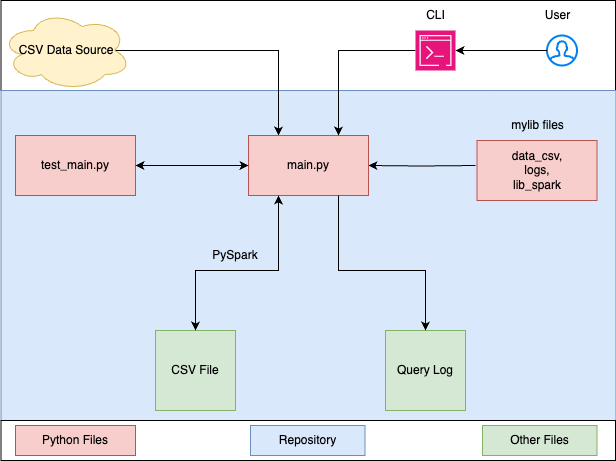

The diagram above was exported from draw.io. Its source (the exported page's mxGraphModel, read from the mxfile embedded in the PNG):
<mxGraphModel dx="954" dy="1821" grid="1" gridSize="10" guides="1" tooltips="1" connect="1" arrows="1" fold="1" page="1" pageScale="1" pageWidth="827" pageHeight="1169" math="0" shadow="0">
  <root>
    <mxCell id="WIyWlLk6GJQsqaUBKTNV-0" />
    <mxCell id="WIyWlLk6GJQsqaUBKTNV-1" parent="WIyWlLk6GJQsqaUBKTNV-0" />
    <mxCell id="84syYmLBs8DnaBgZNO7R-43" value="" style="rounded=0;whiteSpace=wrap;html=1;" parent="WIyWlLk6GJQsqaUBKTNV-1" vertex="1">
      <mxGeometry x="115.5" y="-30" width="614.5" height="90" as="geometry" />
    </mxCell>
    <mxCell id="84syYmLBs8DnaBgZNO7R-6" value="" style="rounded=0;whiteSpace=wrap;html=1;fillColor=#dae8fc;strokeColor=#6c8ebf;" parent="WIyWlLk6GJQsqaUBKTNV-1" vertex="1">
      <mxGeometry x="115.5" y="60" width="615" height="330" as="geometry" />
    </mxCell>
    <mxCell id="84syYmLBs8DnaBgZNO7R-5" style="edgeStyle=orthogonalEdgeStyle;rounded=0;orthogonalLoop=1;jettySize=auto;html=1;exitX=0.875;exitY=0.5;exitDx=0;exitDy=0;exitPerimeter=0;entryX=0.25;entryY=0;entryDx=0;entryDy=0;" parent="WIyWlLk6GJQsqaUBKTNV-1" source="84syYmLBs8DnaBgZNO7R-0" target="84syYmLBs8DnaBgZNO7R-2" edge="1">
      <mxGeometry relative="1" as="geometry" />
    </mxCell>
    <mxCell id="84syYmLBs8DnaBgZNO7R-0" value="CSV Data Source" style="ellipse;shape=cloud;whiteSpace=wrap;html=1;fillColor=#fff2cc;strokeColor=#d6b656;" parent="WIyWlLk6GJQsqaUBKTNV-1" vertex="1">
      <mxGeometry x="115.5" y="-20" width="130" height="80" as="geometry" />
    </mxCell>
    <mxCell id="84syYmLBs8DnaBgZNO7R-14" style="edgeStyle=orthogonalEdgeStyle;rounded=0;orthogonalLoop=1;jettySize=auto;html=1;entryX=1;entryY=0.5;entryDx=0;entryDy=0;" parent="WIyWlLk6GJQsqaUBKTNV-1" target="84syYmLBs8DnaBgZNO7R-2" edge="1">
      <mxGeometry relative="1" as="geometry">
        <mxPoint x="590" y="135" as="sourcePoint" />
      </mxGeometry>
    </mxCell>
    <mxCell id="84syYmLBs8DnaBgZNO7R-2" value="main.py" style="rounded=0;whiteSpace=wrap;html=1;fillColor=#f8cecc;strokeColor=#b85450;" parent="WIyWlLk6GJQsqaUBKTNV-1" vertex="1">
      <mxGeometry x="363" y="105" width="120" height="60" as="geometry" />
    </mxCell>
    <mxCell id="84syYmLBs8DnaBgZNO7R-3" value="mylib files" style="text;html=1;align=center;verticalAlign=middle;resizable=0;points=[];autosize=1;strokeColor=none;fillColor=none;" parent="WIyWlLk6GJQsqaUBKTNV-1" vertex="1">
      <mxGeometry x="611.5" y="80" width="80" height="30" as="geometry" />
    </mxCell>
    <mxCell id="84syYmLBs8DnaBgZNO7R-7" value="CSV File" style="whiteSpace=wrap;html=1;aspect=fixed;fillColor=#d5e8d4;strokeColor=#82b366;" parent="WIyWlLk6GJQsqaUBKTNV-1" vertex="1">
      <mxGeometry x="270" y="300" width="80" height="80" as="geometry" />
    </mxCell>
    <mxCell id="84syYmLBs8DnaBgZNO7R-9" value="Query Log" style="whiteSpace=wrap;html=1;aspect=fixed;fillColor=#d5e8d4;strokeColor=#82b366;" parent="WIyWlLk6GJQsqaUBKTNV-1" vertex="1">
      <mxGeometry x="500" y="300" width="80" height="80" as="geometry" />
    </mxCell>
    <mxCell id="84syYmLBs8DnaBgZNO7R-16" value="" style="endArrow=classic;startArrow=classic;html=1;rounded=0;exitX=0.5;exitY=0;exitDx=0;exitDy=0;entryX=0.25;entryY=1;entryDx=0;entryDy=0;" parent="WIyWlLk6GJQsqaUBKTNV-1" source="84syYmLBs8DnaBgZNO7R-7" target="84syYmLBs8DnaBgZNO7R-2" edge="1">
      <mxGeometry width="50" height="50" relative="1" as="geometry">
        <mxPoint x="390" y="240" as="sourcePoint" />
        <mxPoint x="440" y="190" as="targetPoint" />
        <Array as="points">
          <mxPoint x="310" y="240" />
          <mxPoint x="393" y="240" />
        </Array>
      </mxGeometry>
    </mxCell>
    <mxCell id="84syYmLBs8DnaBgZNO7R-22" value="" style="html=1;verticalLabelPosition=bottom;align=center;labelBackgroundColor=#ffffff;verticalAlign=top;strokeWidth=2;strokeColor=#0080F0;shadow=0;dashed=0;shape=mxgraph.ios7.icons.user;" parent="WIyWlLk6GJQsqaUBKTNV-1" vertex="1">
      <mxGeometry x="661.5" y="5" width="30" height="30" as="geometry" />
    </mxCell>
    <mxCell id="84syYmLBs8DnaBgZNO7R-25" style="edgeStyle=orthogonalEdgeStyle;rounded=0;orthogonalLoop=1;jettySize=auto;html=1;exitX=0;exitY=0.5;exitDx=0;exitDy=0;exitPerimeter=0;entryX=0.75;entryY=0;entryDx=0;entryDy=0;" parent="WIyWlLk6GJQsqaUBKTNV-1" source="84syYmLBs8DnaBgZNO7R-23" target="84syYmLBs8DnaBgZNO7R-2" edge="1">
      <mxGeometry relative="1" as="geometry">
        <mxPoint x="440" y="50" as="targetPoint" />
        <Array as="points">
          <mxPoint x="453" y="20" />
        </Array>
      </mxGeometry>
    </mxCell>
    <mxCell id="84syYmLBs8DnaBgZNO7R-23" value="" style="sketch=0;points=[[0,0,0],[0.25,0,0],[0.5,0,0],[0.75,0,0],[1,0,0],[0,1,0],[0.25,1,0],[0.5,1,0],[0.75,1,0],[1,1,0],[0,0.25,0],[0,0.5,0],[0,0.75,0],[1,0.25,0],[1,0.5,0],[1,0.75,0]];points=[[0,0,0],[0.25,0,0],[0.5,0,0],[0.75,0,0],[1,0,0],[0,1,0],[0.25,1,0],[0.5,1,0],[0.75,1,0],[1,1,0],[0,0.25,0],[0,0.5,0],[0,0.75,0],[1,0.25,0],[1,0.5,0],[1,0.75,0]];outlineConnect=0;fontColor=#232F3E;fillColor=#E7157B;strokeColor=#ffffff;dashed=0;verticalLabelPosition=bottom;verticalAlign=top;align=center;html=1;fontSize=12;fontStyle=0;aspect=fixed;shape=mxgraph.aws4.resourceIcon;resIcon=mxgraph.aws4.command_line_interface;" parent="WIyWlLk6GJQsqaUBKTNV-1" vertex="1">
      <mxGeometry x="530" width="40" height="40" as="geometry" />
    </mxCell>
    <mxCell id="84syYmLBs8DnaBgZNO7R-24" style="edgeStyle=orthogonalEdgeStyle;rounded=0;orthogonalLoop=1;jettySize=auto;html=1;entryX=1;entryY=0.5;entryDx=0;entryDy=0;entryPerimeter=0;" parent="WIyWlLk6GJQsqaUBKTNV-1" source="84syYmLBs8DnaBgZNO7R-22" target="84syYmLBs8DnaBgZNO7R-23" edge="1">
      <mxGeometry relative="1" as="geometry" />
    </mxCell>
    <mxCell id="84syYmLBs8DnaBgZNO7R-27" value="CLI" style="text;html=1;align=center;verticalAlign=middle;resizable=0;points=[];autosize=1;strokeColor=none;fillColor=none;" parent="WIyWlLk6GJQsqaUBKTNV-1" vertex="1">
      <mxGeometry x="530" y="-30" width="40" height="30" as="geometry" />
    </mxCell>
    <mxCell id="84syYmLBs8DnaBgZNO7R-28" value="User" style="text;html=1;align=center;verticalAlign=middle;resizable=0;points=[];autosize=1;strokeColor=none;fillColor=none;" parent="WIyWlLk6GJQsqaUBKTNV-1" vertex="1">
      <mxGeometry x="646.5" y="-30" width="50" height="30" as="geometry" />
    </mxCell>
    <mxCell id="84syYmLBs8DnaBgZNO7R-30" style="edgeStyle=orthogonalEdgeStyle;rounded=0;orthogonalLoop=1;jettySize=auto;html=1;exitX=0.5;exitY=1;exitDx=0;exitDy=0;" parent="WIyWlLk6GJQsqaUBKTNV-1" source="84syYmLBs8DnaBgZNO7R-6" target="84syYmLBs8DnaBgZNO7R-6" edge="1">
      <mxGeometry relative="1" as="geometry" />
    </mxCell>
    <mxCell id="84syYmLBs8DnaBgZNO7R-37" value="test_main.py" style="rounded=0;whiteSpace=wrap;html=1;fillColor=#f8cecc;strokeColor=#b85450;" parent="WIyWlLk6GJQsqaUBKTNV-1" vertex="1">
      <mxGeometry x="130" y="105" width="120" height="60" as="geometry" />
    </mxCell>
    <mxCell id="84syYmLBs8DnaBgZNO7R-38" value="" style="endArrow=classic;startArrow=classic;html=1;rounded=0;entryX=0;entryY=0.5;entryDx=0;entryDy=0;exitX=1;exitY=0.5;exitDx=0;exitDy=0;" parent="WIyWlLk6GJQsqaUBKTNV-1" source="84syYmLBs8DnaBgZNO7R-37" target="84syYmLBs8DnaBgZNO7R-2" edge="1">
      <mxGeometry width="50" height="50" relative="1" as="geometry">
        <mxPoint x="390" y="190" as="sourcePoint" />
        <mxPoint x="440" y="140" as="targetPoint" />
      </mxGeometry>
    </mxCell>
    <mxCell id="84syYmLBs8DnaBgZNO7R-39" value="&lt;span style=&quot;text-align: left;&quot;&gt;data_csv,&lt;br&gt;logs,&lt;br&gt;lib_spark&lt;br&gt;&lt;/span&gt;" style="rounded=0;whiteSpace=wrap;html=1;fillColor=#f8cecc;strokeColor=#b85450;" parent="WIyWlLk6GJQsqaUBKTNV-1" vertex="1">
      <mxGeometry x="591.5" y="110" width="120" height="60" as="geometry" />
    </mxCell>
    <mxCell id="84syYmLBs8DnaBgZNO7R-40" value="" style="endArrow=classic;html=1;rounded=0;exitX=0.75;exitY=1;exitDx=0;exitDy=0;entryX=0.5;entryY=0;entryDx=0;entryDy=0;" parent="WIyWlLk6GJQsqaUBKTNV-1" source="84syYmLBs8DnaBgZNO7R-2" target="84syYmLBs8DnaBgZNO7R-9" edge="1">
      <mxGeometry width="50" height="50" relative="1" as="geometry">
        <mxPoint x="390" y="190" as="sourcePoint" />
        <mxPoint x="672" y="300" as="targetPoint" />
        <Array as="points">
          <mxPoint x="453" y="240" />
          <mxPoint x="540" y="240" />
        </Array>
      </mxGeometry>
    </mxCell>
    <mxCell id="84syYmLBs8DnaBgZNO7R-44" value="" style="rounded=0;whiteSpace=wrap;html=1;" parent="WIyWlLk6GJQsqaUBKTNV-1" vertex="1">
      <mxGeometry x="115.5" y="390" width="614.5" height="40" as="geometry" />
    </mxCell>
    <mxCell id="84syYmLBs8DnaBgZNO7R-45" value="Python Files" style="rounded=0;whiteSpace=wrap;html=1;fillColor=#f8cecc;strokeColor=#b85450;imageWidth=10;" parent="WIyWlLk6GJQsqaUBKTNV-1" vertex="1">
      <mxGeometry x="130" y="395" width="120" height="30" as="geometry" />
    </mxCell>
    <mxCell id="84syYmLBs8DnaBgZNO7R-46" value="Repository" style="rounded=0;whiteSpace=wrap;html=1;fillColor=#dae8fc;strokeColor=#6c8ebf;imageWidth=10;" parent="WIyWlLk6GJQsqaUBKTNV-1" vertex="1">
      <mxGeometry x="365" y="395" width="114.5" height="30" as="geometry" />
    </mxCell>
    <mxCell id="84syYmLBs8DnaBgZNO7R-49" value="Other Files" style="rounded=0;whiteSpace=wrap;html=1;fillColor=#d5e8d4;strokeColor=#82b366;imageWidth=10;" parent="WIyWlLk6GJQsqaUBKTNV-1" vertex="1">
      <mxGeometry x="597" y="395" width="114.5" height="30" as="geometry" />
    </mxCell>
    <mxCell id="_XGguN0aCuGI-CwMam-r-0" value="PySpark" style="text;html=1;strokeColor=none;fillColor=none;align=center;verticalAlign=middle;whiteSpace=wrap;rounded=0;" vertex="1" parent="WIyWlLk6GJQsqaUBKTNV-1">
      <mxGeometry x="320" y="210" width="60" height="30" as="geometry" />
    </mxCell>
  </root>
</mxGraphModel>